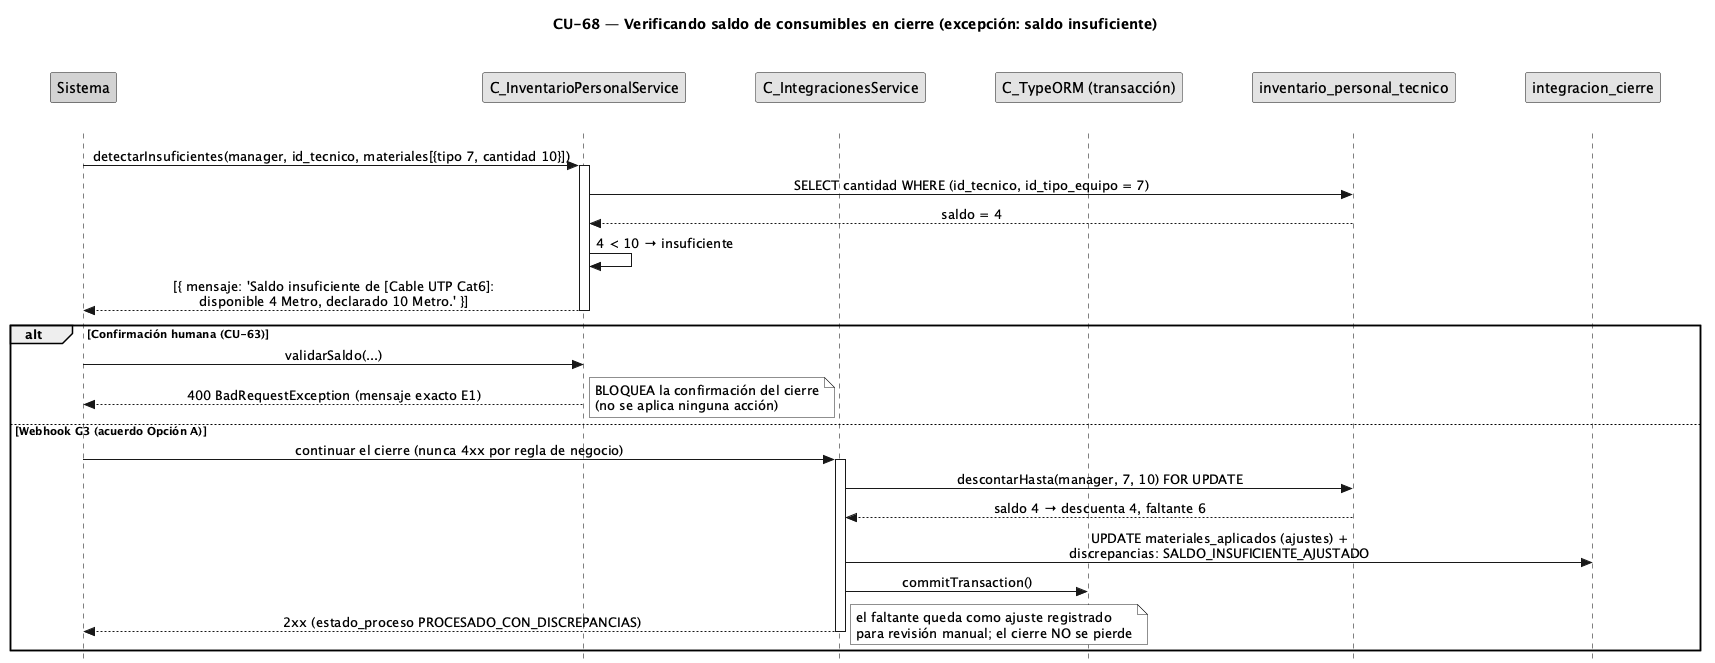

The diagram above was rendered by PlantUML. Its source (embedded in the PNG):
@startuml CU68-exc-saldo-insuficiente
title CU-68 — Verificando saldo de consumibles en cierre (excepción: saldo insuficiente)
skinparam style strictuml
skinparam monochrome true
skinparam shadowing false
skinparam sequenceMessageAlign center
<style>
sequenceDiagram {
  participant {
    margin 30
  }
  actor {
    margin 12
  }
}
</style>
skinparam sequence {
  MessageAlign center
  LifeLineBorderColor black
}
hide footbox

participant "Sistema" as sys #lightgrey
participant "C_InventarioPersonalService" as ips
participant "C_IntegracionesService" as svc
participant "C_TypeORM (transacción)" as orm
participant "inventario_personal_tecnico" as inv
participant "integracion_cierre" as cierre

sys -> ips : detectarInsuficientes(manager, id_tecnico, materiales[{tipo 7, cantidad 10}])
activate ips
ips -> inv : SELECT cantidad WHERE (id_tecnico, id_tipo_equipo = 7)
inv --> ips : saldo = 4
ips -> ips : 4 < 10 → insuficiente
ips --> sys : [{ mensaje: 'Saldo insuficiente de [Cable UTP Cat6]:\ndisponible 4 Metro, declarado 10 Metro.' }]
deactivate ips
alt Confirmación humana (CU-63)
  sys -> ips : validarSaldo(...)
  ips --> sys : 400 BadRequestException (mensaje exacto E1)
  note right : BLOQUEA la confirmación del cierre\n(no se aplica ninguna acción)
else Webhook G3 (acuerdo Opción A)
  sys -> svc : continuar el cierre (nunca 4xx por regla de negocio)
  activate svc
  svc -> inv : descontarHasta(manager, 7, 10) FOR UPDATE
  inv --> svc : saldo 4 → descuenta 4, faltante 6
  svc -> cierre : UPDATE materiales_aplicados (ajustes) +\ndiscrepancias: SALDO_INSUFICIENTE_AJUSTADO
  svc -> orm : commitTransaction()
  svc --> sys : 2xx (estado_proceso PROCESADO_CON_DISCREPANCIAS)
  note right : el faltante queda como ajuste registrado\npara revisión manual; el cierre NO se pierde
  deactivate svc
end
@enduml